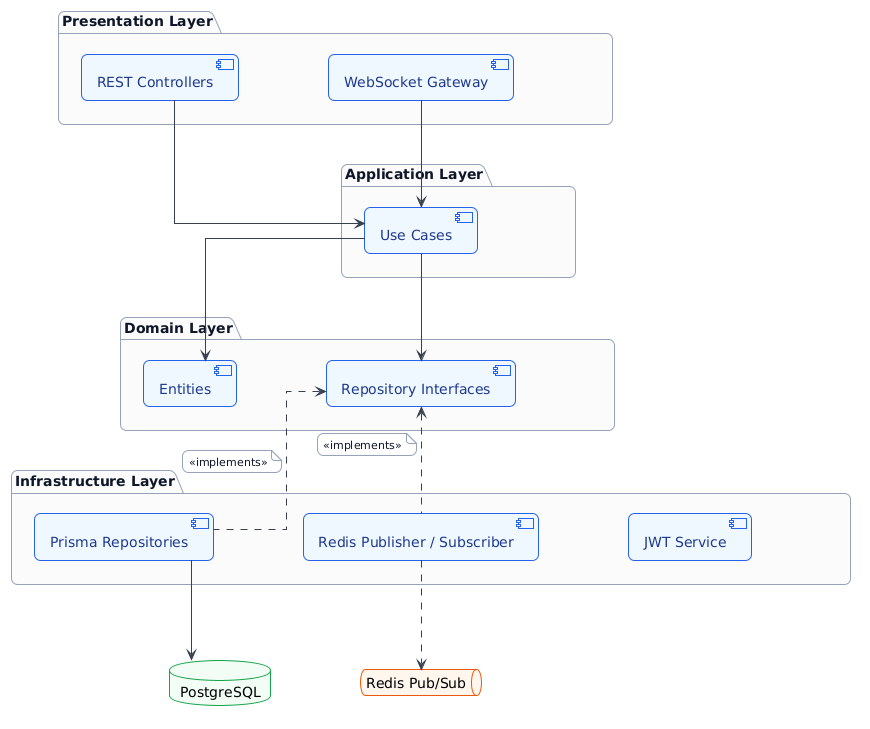

The diagram above was rendered by PlantUML. Its source (embedded in the PNG):
@startuml
!theme plain
skinparam backgroundColor white
skinparam shadowing false
skinparam roundCorner 12
skinparam defaultFontName Arial
skinparam linetype ortho

' =====================================================
' ESPAÇAMENTO DE RESPIRO
' =====================================================
skinparam nodesep 90
skinparam ranksep 100

top to bottom direction

' =====================================================
' ESTILO VISUAL (Padrão Macro Clean)
' =====================================================
skinparam NoteBackgroundColor #FFFFFF
skinparam NoteBorderColor #94A3B8
skinparam NoteFontColor #0F172A
skinparam NoteFontSize 11

skinparam component {
  BackgroundColor #EFF6FF
  BorderColor #2563EB
  FontColor #1e3a8a
}

skinparam package {
  BackgroundColor #FAFAFA
  BorderColor #94A3B8
  FontColor #0F172A
  FontStyle bold
}

skinparam database {
  BackgroundColor #F0FDF4
  BorderColor #16A34A
}

skinparam queue {
  BackgroundColor #FFF7ED
  BorderColor #EA580C
}

skinparam ArrowColor #374151
skinparam ArrowFontColor #374151

' =====================================================
' CAMADAS (CLEAN ARCHITECTURE)
' =====================================================

package "Presentation Layer" as PRES {
  component "REST Controllers" as REST
  component "WebSocket Gateway" as WSG
  
  ' Força os componentes a ficarem lado a lado
  REST -[hidden]right-> WSG
}

package "Application Layer" as APP {
  component "Use Cases" as UC
}

package "Domain Layer" as DOM {
  component "Entities" as ENT
  component "Repository Interfaces" as IFACE
  
  ENT -[hidden]right-> IFACE
}

package "Infrastructure Layer" as INFRA {
  component "Prisma Repositories" as REPO
  component "Redis Publisher / Subscriber" as EVT
  component "JWT Service" as JWT
  
  REPO -[hidden]right-> EVT
  EVT -[hidden]right-> JWT
}

' =====================================================
' INFRAESTRUTURA EXTERNA
' =====================================================
database "PostgreSQL" as PG
queue "Redis Pub/Sub" as REDIS

PG -[hidden]right-> REDIS

' =====================================================
' ALINHAMENTO VERTICAL (A Pilha das Camadas)
' =====================================================
PRES -[hidden]down-> APP
APP -[hidden]down-> DOM
DOM -[hidden]down-> INFRA
INFRA -[hidden]down-> PG

' =====================================================
' FLUXO DE DEPENDÊNCIAS
' =====================================================

' Presentation -> Application
REST -down-> UC
WSG -down-> UC

' Application -> Domain
UC -down-> ENT
UC -down-> IFACE

' Infrastructure -> Domain (Inversão de Dependência)
' As setas sobem para representar a implementação das interfaces do Domínio
REPO .up.> IFACE
note left on link
  <<implements>>
end note

EVT .up.> IFACE
note right on link
  <<implements>>
end note

' Infrastructure -> Ferramentas Externas
REPO -down-> PG
EVT .down.> REDIS
@enduml